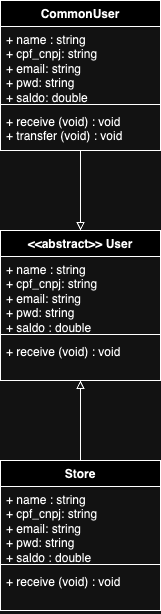

The diagram above was exported from draw.io. Its source (the exported page's mxGraphModel, read from the mxfile embedded in the PNG):
<mxGraphModel dx="714" dy="1858" grid="1" gridSize="10" guides="1" tooltips="1" connect="1" arrows="1" fold="1" page="1" pageScale="1" pageWidth="827" pageHeight="1169" math="0" shadow="0">
  <root>
    <mxCell id="0" />
    <mxCell id="1" parent="0" />
    <mxCell id="cY8wUNtef6EiulZyEPsS-9" value="" style="edgeStyle=orthogonalEdgeStyle;rounded=0;orthogonalLoop=1;jettySize=auto;html=1;endArrow=none;endFill=0;jumpStyle=line;startArrow=block;startFill=0;" parent="1" source="cY8wUNtef6EiulZyEPsS-1" target="cY8wUNtef6EiulZyEPsS-5" edge="1">
      <mxGeometry relative="1" as="geometry" />
    </mxCell>
    <mxCell id="cY8wUNtef6EiulZyEPsS-17" value="" style="edgeStyle=orthogonalEdgeStyle;rounded=0;orthogonalLoop=1;jettySize=auto;html=1;endArrow=none;endFill=0;startArrow=block;startFill=0;" parent="1" source="cY8wUNtef6EiulZyEPsS-1" target="cY8wUNtef6EiulZyEPsS-13" edge="1">
      <mxGeometry relative="1" as="geometry" />
    </mxCell>
    <mxCell id="cY8wUNtef6EiulZyEPsS-1" value="&amp;lt;&amp;lt;abstract&amp;gt;&amp;gt; User" style="swimlane;fontStyle=1;align=center;verticalAlign=top;childLayout=stackLayout;horizontal=1;startSize=26;horizontalStack=0;resizeParent=1;resizeParentMax=0;resizeLast=0;collapsible=1;marginBottom=0;whiteSpace=wrap;html=1;" parent="1" vertex="1">
      <mxGeometry x="300" y="130" width="160" height="150" as="geometry" />
    </mxCell>
    <mxCell id="cY8wUNtef6EiulZyEPsS-2" value="+ name : string&lt;div&gt;+ cpf_cnpj: string&lt;/div&gt;&lt;div&gt;+ email: string&lt;/div&gt;&lt;div&gt;+ pwd: string&lt;/div&gt;&lt;div&gt;+ saldo : double&lt;/div&gt;" style="text;strokeColor=none;fillColor=none;align=left;verticalAlign=top;spacingLeft=4;spacingRight=4;overflow=hidden;rotatable=0;points=[[0,0.5],[1,0.5]];portConstraint=eastwest;whiteSpace=wrap;html=1;" parent="cY8wUNtef6EiulZyEPsS-1" vertex="1">
      <mxGeometry y="26" width="160" height="74" as="geometry" />
    </mxCell>
    <mxCell id="cY8wUNtef6EiulZyEPsS-3" value="" style="line;strokeWidth=1;fillColor=none;align=left;verticalAlign=middle;spacingTop=-1;spacingLeft=3;spacingRight=3;rotatable=0;labelPosition=right;points=[];portConstraint=eastwest;strokeColor=inherit;" parent="cY8wUNtef6EiulZyEPsS-1" vertex="1">
      <mxGeometry y="100" width="160" height="8" as="geometry" />
    </mxCell>
    <mxCell id="cY8wUNtef6EiulZyEPsS-4" value="+ receive (void) : void" style="text;strokeColor=none;fillColor=none;align=left;verticalAlign=top;spacingLeft=4;spacingRight=4;overflow=hidden;rotatable=0;points=[[0,0.5],[1,0.5]];portConstraint=eastwest;whiteSpace=wrap;html=1;" parent="cY8wUNtef6EiulZyEPsS-1" vertex="1">
      <mxGeometry y="108" width="160" height="42" as="geometry" />
    </mxCell>
    <mxCell id="cY8wUNtef6EiulZyEPsS-5" value="Store" style="swimlane;fontStyle=1;align=center;verticalAlign=top;childLayout=stackLayout;horizontal=1;startSize=26;horizontalStack=0;resizeParent=1;resizeParentMax=0;resizeLast=0;collapsible=1;marginBottom=0;whiteSpace=wrap;html=1;" parent="1" vertex="1">
      <mxGeometry x="300" y="360" width="160" height="150" as="geometry" />
    </mxCell>
    <mxCell id="cY8wUNtef6EiulZyEPsS-6" value="+ name : string&lt;div&gt;+ cpf_cnpj: string&lt;/div&gt;&lt;div&gt;+ email: string&lt;/div&gt;&lt;div&gt;+ pwd: string&lt;/div&gt;&lt;div&gt;+ saldo : double&lt;/div&gt;" style="text;strokeColor=none;fillColor=none;align=left;verticalAlign=top;spacingLeft=4;spacingRight=4;overflow=hidden;rotatable=0;points=[[0,0.5],[1,0.5]];portConstraint=eastwest;whiteSpace=wrap;html=1;" parent="cY8wUNtef6EiulZyEPsS-5" vertex="1">
      <mxGeometry y="26" width="160" height="74" as="geometry" />
    </mxCell>
    <mxCell id="cY8wUNtef6EiulZyEPsS-7" value="" style="line;strokeWidth=1;fillColor=none;align=left;verticalAlign=middle;spacingTop=-1;spacingLeft=3;spacingRight=3;rotatable=0;labelPosition=right;points=[];portConstraint=eastwest;strokeColor=inherit;" parent="cY8wUNtef6EiulZyEPsS-5" vertex="1">
      <mxGeometry y="100" width="160" height="8" as="geometry" />
    </mxCell>
    <mxCell id="cY8wUNtef6EiulZyEPsS-8" value="+ receive (void) : void" style="text;strokeColor=none;fillColor=none;align=left;verticalAlign=top;spacingLeft=4;spacingRight=4;overflow=hidden;rotatable=0;points=[[0,0.5],[1,0.5]];portConstraint=eastwest;whiteSpace=wrap;html=1;" parent="cY8wUNtef6EiulZyEPsS-5" vertex="1">
      <mxGeometry y="108" width="160" height="42" as="geometry" />
    </mxCell>
    <mxCell id="cY8wUNtef6EiulZyEPsS-13" value="CommonUser" style="swimlane;fontStyle=1;align=center;verticalAlign=top;childLayout=stackLayout;horizontal=1;startSize=26;horizontalStack=0;resizeParent=1;resizeParentMax=0;resizeLast=0;collapsible=1;marginBottom=0;whiteSpace=wrap;html=1;" parent="1" vertex="1">
      <mxGeometry x="300" y="-100" width="160" height="150" as="geometry" />
    </mxCell>
    <mxCell id="cY8wUNtef6EiulZyEPsS-14" value="+ name : string&lt;div&gt;+ cpf_cnpj: string&lt;/div&gt;&lt;div&gt;+ email: string&lt;/div&gt;&lt;div&gt;+ pwd: string&lt;/div&gt;&lt;div&gt;+ saldo: double&lt;/div&gt;" style="text;strokeColor=none;fillColor=none;align=left;verticalAlign=top;spacingLeft=4;spacingRight=4;overflow=hidden;rotatable=0;points=[[0,0.5],[1,0.5]];portConstraint=eastwest;whiteSpace=wrap;html=1;" parent="cY8wUNtef6EiulZyEPsS-13" vertex="1">
      <mxGeometry y="26" width="160" height="74" as="geometry" />
    </mxCell>
    <mxCell id="cY8wUNtef6EiulZyEPsS-15" value="" style="line;strokeWidth=1;fillColor=none;align=left;verticalAlign=middle;spacingTop=-1;spacingLeft=3;spacingRight=3;rotatable=0;labelPosition=right;points=[];portConstraint=eastwest;strokeColor=inherit;" parent="cY8wUNtef6EiulZyEPsS-13" vertex="1">
      <mxGeometry y="100" width="160" height="8" as="geometry" />
    </mxCell>
    <mxCell id="cY8wUNtef6EiulZyEPsS-16" value="+ receive (void) : void&lt;div&gt;+ transfer (void) : void&lt;/div&gt;" style="text;strokeColor=none;fillColor=none;align=left;verticalAlign=top;spacingLeft=4;spacingRight=4;overflow=hidden;rotatable=0;points=[[0,0.5],[1,0.5]];portConstraint=eastwest;whiteSpace=wrap;html=1;" parent="cY8wUNtef6EiulZyEPsS-13" vertex="1">
      <mxGeometry y="108" width="160" height="42" as="geometry" />
    </mxCell>
  </root>
</mxGraphModel>